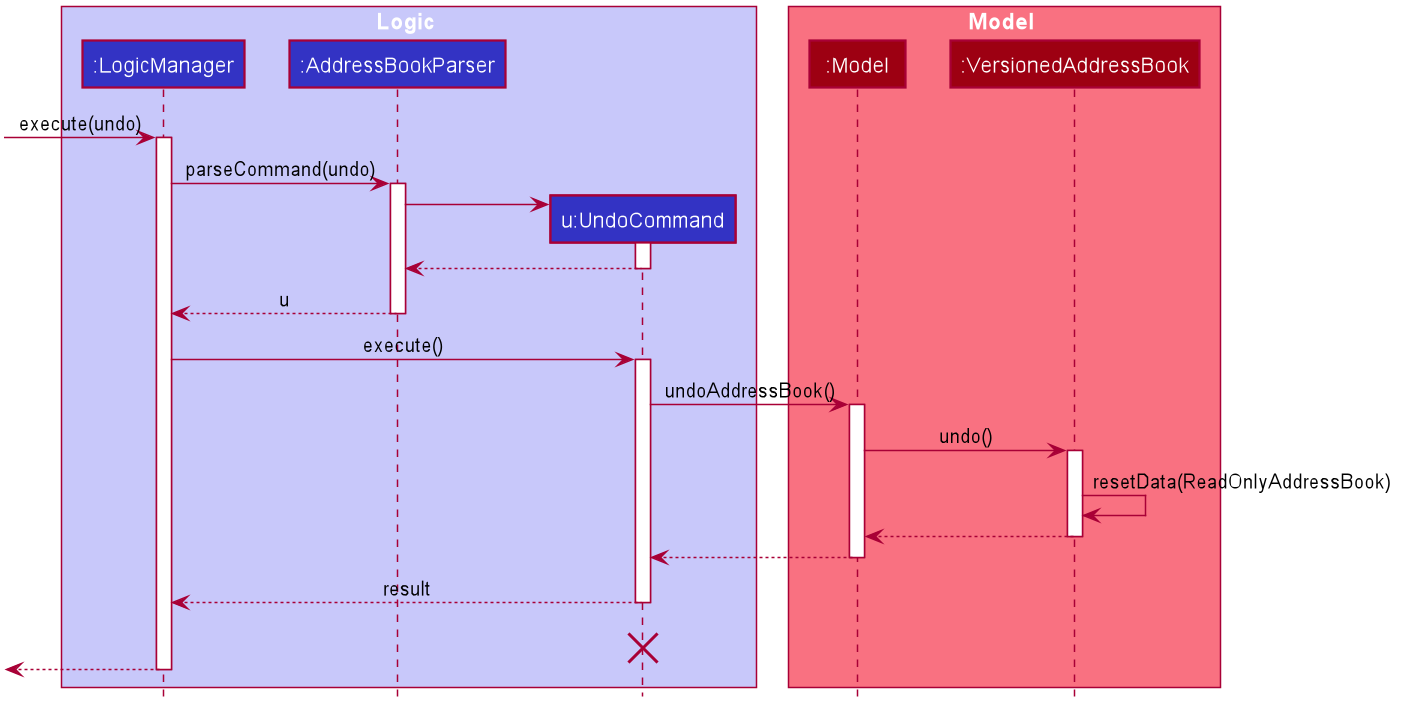

The diagram above was rendered by PlantUML. Its source (embedded in the PNG):
@startuml








skinparam BackgroundColor #FFFFFFF

skinparam Shadowing false

skinparam Class {
    FontColor #FFFFFF
    BorderThickness 1
    BorderColor #FFFFFF
    StereotypeFontColor #FFFFFF
    FontName Arial
    ClassAttributeFontColor #FFFFFFF
}

skinparam Actor {
    BorderColor #000000
    Color #000000
    FontName Arial
}

skinparam Sequence {
    MessageAlign center
    BoxFontSize 15
    BoxPadding 0
    BoxFontColor #FFFFFF
    FontName Arial
}

skinparam Participant {
    FontColor #FFFFFFF
    Padding 20
}

skinparam MinClassWidth 50
skinparam ParticipantPadding 10
skinparam Shadowing false
skinparam DefaultTextAlignment center
skinparam packageStyle Rectangle

hide footbox
hide circle

box Logic #C8C8FA
participant ":LogicManager" as LogicManager #3333C4
participant ":AddressBookParser" as AddressBookParser #3333C4
participant "u:UndoCommand" as UndoCommand #3333C4
end box

box Model #F97181
participant ":Model" as Model #9D0012
participant ":VersionedAddressBook" as VersionedAddressBook #9D0012
end box
[-> LogicManager : execute(undo)
activate LogicManager

LogicManager -> AddressBookParser : parseCommand(undo)
activate AddressBookParser

create UndoCommand
AddressBookParser -> UndoCommand
activate UndoCommand

UndoCommand --> AddressBookParser
deactivate UndoCommand

AddressBookParser --> LogicManager : u
deactivate AddressBookParser

LogicManager -> UndoCommand : execute()
activate UndoCommand

UndoCommand -> Model : undoAddressBook()
activate Model

Model -> VersionedAddressBook : undo()
activate VersionedAddressBook

VersionedAddressBook -> VersionedAddressBook :resetData(ReadOnlyAddressBook)
VersionedAddressBook --> Model :
deactivate VersionedAddressBook

Model --> UndoCommand
deactivate Model

UndoCommand --> LogicManager : result
deactivate UndoCommand
UndoCommand -[hidden]-> LogicManager : result
destroy UndoCommand

[<--LogicManager
deactivate LogicManager
@enduml